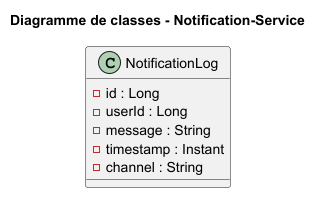

The diagram above was rendered by PlantUML. Its source (embedded in the PNG):
@startuml
title Diagramme de classes - Notification-Service

class NotificationLog {
    -id : Long
    -userId : Long
    -message : String
    -timestamp : Instant
    -channel : String
}

@enduml